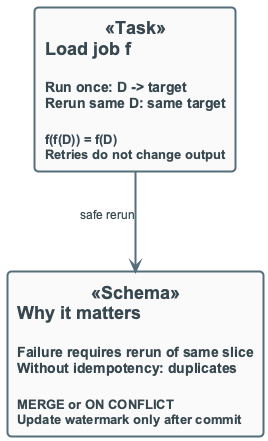

The diagram above was rendered by PlantUML. Its source (embedded in the PNG):
@startuml
'=================================================
' IDEMPOTENCY - Rerun produces same result
' f(f(D)) = f(D)
'=================================================

!include ../_template_styles.puml

top to bottom direction

rectangle "**Load job f**\n\n<size:14>Run once: D -> target</size>\n<size:14>Rerun same D: same target</size>\n\n<size:13>f(f(D)) = f(D)</size>\n<size:13>Retries do not change output</size>" as F <<Task>>

rectangle "**Why it matters**\n\n<size:14>Failure requires rerun of same slice</size>\n<size:14>Without idempotency: duplicates</size>\n\n<size:13>MERGE or ON CONFLICT</size>\n<size:13>Update watermark only after commit</size>" as WHY <<Schema>>

F -down-> WHY : <size:12>safe rerun</size>

@enduml